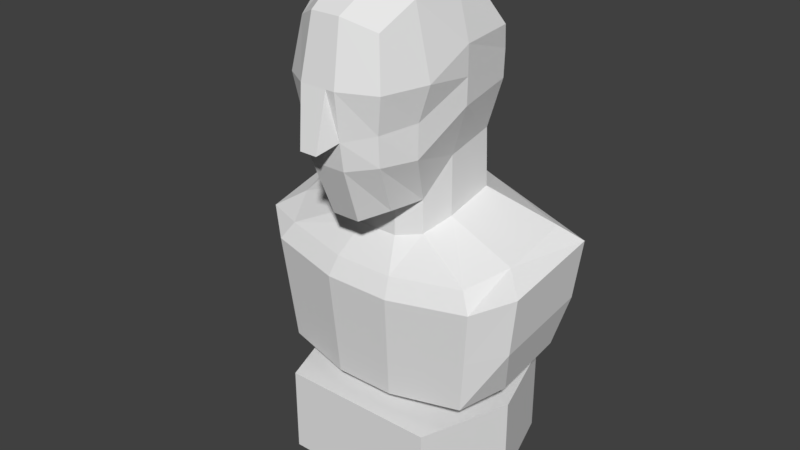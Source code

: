 # Source: bust.blend  (saved by Blender 2.78.0; exported with 4.5.12 LTS)
import bpy
from mathutils import Matrix  # noqa: F401  (used for matrix-valued properties, if any)

bpy.ops.wm.read_factory_settings(use_empty=True)
scene = bpy.context.scene
scene.name = 'Scene'

# ---- collections
col_collection_1 = bpy.data.collections.new('Collection 1'); scene.collection.children.link(col_collection_1)

# ---- materials (node trees are filled in below, after node groups)
mat_material = bpy.data.materials.new('Material')
mat_material.alpha_threshold = 0.0
mat_material.use_transparent_shadow = False
mat_material.roughness = 0.5
mat_material.line_color = (0.0, 0.0, 0.0, 1.0)

# ---- material node trees

# ---- world
world_world = bpy.data.worlds.new('World'); scene.world = world_world
world_world.color = (0.05088, 0.05088, 0.05088)
world_world.use_sun_shadow = False
world_world.sun_shadow_jitter_overblur = 0.0
world_world.cycles.sampling_method = 'MANUAL'

# ---- meshes
me_cube = bpy.data.meshes.new('Cube')
me_cube.from_pydata([(-0.2851, 0.07204, 2.157), (-0.333, -0.09161, 3.462), (-0.4268, 0.9738, 2.535), (-0.4754, 0.8444, 3.532), (0.2851, 0.07204, 2.157), (0.333, -0.09161, 3.462), (0.4268, 0.9738, 2.535), (0.4754, 0.8444, 3.532), (-0.6429, -0.02246, 0.4561), (-0.3419, 0.3536, 2.156), (-0.3419, -0.1085, 2.551), (-0.3907, -0.1512, 3.076), (-0.3992, 0.1864, 3.634), (-0.4307, 0.5922, 3.626), (-0.5279, 1.006, 3.307), (-0.5118, 1.03, 2.909), (0.172, 1.094, 2.455), (-0.172, 1.094, 2.455), (-0.2212, 0.9245, 3.717), (0.2212, 0.9245, 3.717), (0.5279, 1.006, 3.307), (0.5118, 1.03, 2.909), (0.3419, 0.3536, 2.156), (0.6429, -0.02246, 0.4561), (0.4307, 0.5922, 3.626), (0.3992, 0.1864, 3.634), (0.3907, -0.1512, 3.076), (0.3419, -0.1085, 2.551), (-0.1117, -0.07609, 2.076), (0.1117, -0.07609, 2.076), (0.1175, -0.2227, 3.561), (-0.1175, -0.2227, 3.561), (0.1753, 0.615, 3.82), (0.162, 0.167, 3.798), (-0.1753, 0.615, 3.82), (-0.162, 0.167, 3.798), (-0.1574, 0.2613, 2.053), (0.1574, 0.2613, 2.053), (0.1419, -0.2413, 2.514), (-0.1419, -0.2413, 2.514), (0.1452, -0.3163, 3.097), (-0.1452, -0.3163, 3.097), (0.5549, 0.5471, 2.849), (0.4572, 0.1476, 2.557), (0.555, 0.5501, 3.285), (0.5303, 0.1797, 3.096), (-0.2151, 1.186, 2.824), (0.2151, 1.186, 2.824), (-0.2151, 1.183, 3.391), (0.2151, 1.183, 3.391), (-0.4572, 0.1476, 2.557), (-0.5549, 0.5471, 2.849), (-0.5303, 0.1797, 3.096), (-0.555, 0.5501, 3.285), (-0.3419, -0.1194, 2.785), (-0.5118, 1.039, 3.124), (0.5118, 1.039, 3.124), (0.3419, -0.1194, 2.785), (0.1419, -0.2731, 2.733), (-0.1419, -0.2731, 2.733), (0.555, 0.5517, 3.057), (0.4562, 0.1556, 2.822), (-0.2151, 1.24, 3.117), (0.2151, 1.24, 3.117), (-0.4562, 0.1556, 2.822), (-0.555, 0.5517, 3.057), (-0.678, 1.44, 0.4608), (0.678, 1.44, 0.4608), (-0.4146, 0.5857, 2.44), (-0.9061, 0.7086, 0.4584), (0.9061, 0.7086, 0.4584), (0.4146, 0.5857, 2.44), (0.9061, 0.7109, -0.2509), (0.4268, 0.9986, 2.059), (-0.4146, 0.5931, 1.962), (-0.3419, 0.3536, 1.884), (0.172, 1.202, 2.11), (-0.9061, 0.7109, -0.2509), (0.3419, 0.3536, 1.884), (0.4146, 0.5931, 1.962), (-0.1574, 0.2613, 1.852), (0.1574, 0.2613, 1.852), (-0.4268, 0.9986, 2.059), (0.678, 1.442, -0.2486), (-0.678, 1.442, -0.2486), (0.6429, -0.02019, -0.2532), (-0.172, 1.202, 2.11), (-0.6429, -0.02019, -0.2532), (0.2577, 0.04774, 1.037), (-0.2577, 0.04774, 1.037), (-0.9834, 0.5324, 1.763), (-0.8109, 0.213, 1.659), (0.27, 1.344, 1.96), (-0.8609, 0.1783, 1.082), (0.8109, 0.213, 1.659), (0.9834, 0.5324, 1.763), (-0.2427, 0.09004, 1.617), (0.2427, 0.09004, 1.617), (-1.012, 1.073, 1.892), (1.012, 1.073, 1.892), (1.111, 0.3758, 1.167), (-1.144, 1.123, 1.316), (-0.27, 1.344, 1.96), (0.8609, 0.1783, 1.082), (-1.202, 1.143, 1.8), (1.202, 1.143, 1.8), (0.4532, 0.7091, 0.4603), (-0.9042, 0.1483, 1.515), (-0.4532, 0.7091, 0.4603), (-0.3011, 1.41, 1.85), (0.9042, 0.1483, 1.515), (0.3392, 1.128, 0.4616), (-0.2707, 0.01114, 1.467), (0.2707, 0.01114, 1.467), (-0.3392, 1.128, 0.4616), (0.3216, 0.2902, 0.459), (-1.167, 0.3589, 1.643), (0.3011, 1.41, 1.85), (-0.3216, 0.2902, 0.459), (1.167, 0.3589, 1.643), (-1.021, 1.076, 0.8847), (-0.3216, 0.3126, 0.6691), (-0.9916, 0.5304, 0.754), (-0.8176, 0.2084, 0.6495), (0.2723, 1.349, 0.9526), (0.3216, 0.3126, 0.6691), (0.8176, 0.2084, 0.6495), (-0.3392, 1.121, 0.8901), (-0.2448, 0.08434, 0.6067), (0.2448, 0.08434, 0.6067), (0.3392, 1.121, 0.8901), (1.021, 1.076, 0.8847), (-0.4532, 0.7167, 0.7796), (0.4532, 0.7167, 0.7796), (-0.2723, 1.349, 0.9526), (0.9916, 0.5304, 0.754), (1.144, 1.123, 1.316), (0.2867, 1.379, 1.401), (-0.2867, 1.379, 1.401), (-1.111, 0.3758, 1.167), (1.111, 0.3758, 1.167), (1.144, 1.123, 1.316), (-1.144, 1.123, 1.316), (-1.111, 0.3758, 1.167), (-1.202, 1.143, 1.8), (1.167, 0.3589, 1.643), (1.202, 1.143, 1.8), (-1.167, 0.3589, 1.643), (1.111, 0.3758, 1.167), (-1.144, 1.123, 1.316), (-1.202, 1.143, 1.8), (1.202, 1.143, 1.8), (-1.167, 0.3589, 1.643), (1.167, 0.3589, 1.643), (1.144, 1.123, 1.316), (-1.111, 0.3758, 1.167), (1.111, 0.3758, 1.167), (1.144, 1.123, 1.316), (-1.144, 1.123, 1.316), (-1.111, 0.3758, 1.167), (-1.202, 1.143, 1.8), (1.167, 0.3589, 1.643), (1.202, 1.143, 1.8), (-1.167, 0.3589, 1.643), (1.111, 0.3758, 1.167), (-1.144, 1.123, 1.316), (-1.202, 1.143, 1.8), (1.202, 1.143, 1.8), (-1.167, 0.3589, 1.643), (1.167, 0.3589, 1.643), (1.144, 1.123, 1.316), (-1.111, 0.3758, 1.167), (1.111, 0.3758, 1.167), (1.144, 1.123, 1.316), (-1.144, 1.123, 1.316), (-1.111, 0.3758, 1.167), (-1.202, 1.143, 1.8), (1.167, 0.3589, 1.643), (1.202, 1.143, 1.8), (-1.167, 0.3589, 1.643), (1.111, 0.3758, 1.167), (1.144, 1.123, 1.316), (-1.144, 1.123, 1.316), (-1.111, 0.3758, 1.167), (-1.202, 1.143, 1.8), (1.167, 0.3589, 1.643), (1.202, 1.143, 1.8), (-1.167, 0.3589, 1.643), (-4.47e-08, -0.4227, 2.667), (-2.98e-08, -0.3163, 3.097), (0.07261, -0.3163, 3.097), (0.07097, -0.4227, 2.667), (-0.07097, -0.4227, 2.667), (-0.07261, -0.3163, 3.097)], [(148, 164), (149, 165), (150, 166), (151, 167), (152, 168), (153, 169), (154, 170), (155, 171), (156, 172), (157, 173), (158, 174), (159, 175), (160, 176), (161, 177), (162, 178), (163, 179)], [(53, 13, 3, 14), (49, 19, 7, 20), (45, 25, 5, 26), (41, 31, 1, 11), (37, 22, 4, 29), (35, 12, 1, 31), (25, 33, 30, 5), (33, 35, 31, 30), (7, 19, 32, 24), (24, 32, 33, 25), (19, 18, 34, 32), (32, 34, 35, 33), (18, 3, 13, 34), (34, 13, 12, 35), (9, 36, 28, 0), (36, 37, 29, 28), (112, 107, 93, 89), (37, 36, 80, 81), (28, 39, 10, 0), (59, 41, 11, 54), (4, 27, 38, 29), (29, 38, 39, 28), (57, 26, 40, 58), (58, 40, 190, 191), (26, 5, 30, 40), (40, 30, 31, 41, 193, 189, 190), (22, 43, 27, 4), (61, 45, 26, 57), (6, 21, 42, 71), (71, 42, 43, 22), (56, 20, 44, 60), (60, 44, 45, 61), (20, 7, 24, 44), (44, 24, 25, 45), (16, 47, 21, 6), (63, 49, 20, 56), (2, 15, 46, 17), (17, 46, 47, 16), (55, 14, 48, 62), (62, 48, 49, 63), (14, 3, 18, 48), (48, 18, 19, 49), (68, 51, 15, 2), (65, 53, 14, 55), (0, 10, 50, 9), (9, 50, 51, 68), (54, 11, 52, 64), (64, 52, 53, 65), (11, 1, 12, 52), (52, 12, 13, 53), (50, 64, 65, 51), (10, 54, 64, 50), (51, 65, 55, 15), (46, 62, 63, 47), (15, 55, 62, 46), (47, 63, 56, 21), (42, 60, 61, 43), (21, 56, 60, 42), (43, 61, 57, 27), (38, 58, 191, 188, 192, 59, 39), (27, 57, 58, 38), (39, 59, 54, 10), (2, 82, 74, 68), (116, 104, 150, 152), (36, 9, 75, 80), (86, 102, 98, 82), (76, 92, 102, 86), (79, 78, 94, 95), (73, 99, 92, 76), (113, 112, 89, 88), (22, 37, 81, 78), (16, 76, 86, 17), (2, 17, 86, 82), (70, 23, 85, 72), (69, 66, 84, 77), (71, 22, 78, 79), (16, 6, 73, 76), (9, 68, 74, 75), (72, 77, 84, 83), (85, 87, 77, 72), (71, 79, 73, 6), (23, 8, 87, 85), (91, 90, 116, 107), (97, 96, 112, 113), (8, 69, 77, 87), (90, 98, 104, 116), (96, 91, 107, 112), (66, 67, 83, 84), (79, 95, 99, 73), (67, 70, 72, 83), (80, 75, 91, 96), (74, 82, 98, 90), (107, 116, 139, 93), (81, 80, 96, 97), (75, 74, 90, 91), (78, 81, 97, 94), (110, 113, 88, 103), (111, 106, 70, 67), (114, 111, 67, 66), (101, 138, 134, 120), (118, 108, 69, 8), (137, 124, 134, 138), (100, 103, 126, 135), (136, 131, 124, 137), (94, 97, 113, 110), (92, 99, 105, 117), (115, 118, 8, 23), (125, 121, 118, 115), (102, 92, 117, 109), (133, 125, 115, 106), (95, 94, 110, 119), (132, 127, 114, 108), (102, 109, 104, 98), (130, 133, 106, 111), (95, 119, 105, 99), (108, 114, 66, 69), (127, 130, 111, 114), (130, 127, 134, 124), (121, 132, 108, 118), (106, 115, 23, 70), (128, 121, 125, 129), (100, 135, 131, 136), (124, 135, 129, 125, 133, 130), (89, 93, 123, 128), (139, 101, 120, 122), (131, 135, 124), (88, 89, 128, 129), (93, 139, 122, 123), (103, 88, 129, 126), (129, 135, 126), (128, 122, 134, 127, 132, 121), (123, 122, 128), (120, 134, 122), (144, 147, 163, 160), (105, 136, 137, 117), (119, 110, 103, 100), (117, 137, 138, 109), (104, 109, 138, 101), (101, 139, 155, 149), (105, 119, 153, 151), (145, 146, 162, 161), (140, 145, 161, 156), (136, 105, 151, 154), (142, 144, 160, 158), (154, 151, 162, 157), (155, 152, 163, 159), (153, 148, 156, 161), (151, 153, 161, 162), (150, 149, 158, 160), (149, 155, 159, 158), (152, 150, 160, 163), (148, 154, 157, 156), (104, 101, 149, 150), (146, 141, 157, 162), (139, 116, 152, 155), (119, 100, 148, 153), (147, 143, 159, 163), (141, 140, 156, 157), (100, 136, 154, 148), (143, 142, 158, 159), (162, 186, 181, 157), (161, 185, 186, 162), (158, 182, 184, 160), (157, 181, 180, 156), (163, 187, 183, 159), (160, 184, 187, 163), (156, 180, 185, 161), (159, 183, 182, 158), (181, 186, 185, 180), (183, 187, 184, 182), (188, 189, 193, 192), (191, 190, 189, 188), (192, 193, 41, 59)])
me_cube.materials.append(mat_material)
me_cube.use_remesh_preserve_volume = False
me_cube.use_remesh_preserve_attributes = False
me_cube.use_mirror_vertex_groups = False
me_cube.update()

# ---- objects
ob_cube = bpy.data.objects.new('Cube', me_cube)

# ---- transforms, parenting, visibility, modifiers, constraints
ob_cube.location = (0.0, 0.0, 0.0)
ob_cube.scale = (0.3945, 0.3945, 0.3945)
ob_cube.lock_rotations_4d = False
ob_cube.empty_display_type = 'ARROWS'
ob_cube.lineart.crease_threshold = 0.0

# ---- collection membership
col_collection_1.objects.link(ob_cube)

# ---- scene / render settings (as saved in the file)
scene.frame_start = 1; scene.frame_end = 250; scene.frame_set(172)
scene.render.engine = 'BLENDER_EEVEE_NEXT'
scene.render.resolution_percentage = 50
scene.render.dither_intensity = 0.0
scene.cycles.use_denoising = False
scene.cycles.samples = 128
scene.cycles.sampling_pattern = 'TABULATED_SOBOL'
scene.cycles.light_sampling_threshold = 0.0
scene.cycles.use_adaptive_sampling = False
scene.cycles.use_light_tree = False
scene.cycles.blur_glossy = 0.0
scene.cycles.sample_clamp_indirect = 0.0
scene.view_settings.view_transform = 'Standard'
bpy.context.view_layer.update()

# ---- added for rendering (the .blend has no active camera and no usable light): camera, sun
cam_auto = bpy.data.cameras.new('AutoCamera')
cam_auto.lens = 50.0
cam_auto.sensor_width = 36.0
cam_auto.clip_end = 1000.0
ob_auto_camera = bpy.data.objects.new('AutoCamera', cam_auto)
scene.collection.objects.link(ob_auto_camera)
ob_auto_camera.location = (1.8555, -2.02555, 2.18791)
ob_auto_camera.rotation_euler = (1.09748, -7.21219e-08, 0.694738)
scene.camera = ob_auto_camera
light_auto_sun = bpy.data.lights.new('AutoSun', 'SUN')
light_auto_sun.energy = 3.0
light_auto_sun.angle = 0.0523599
ob_auto_sun = bpy.data.objects.new('AutoSun', light_auto_sun)
scene.collection.objects.link(ob_auto_sun)
ob_auto_sun.rotation_euler = (0.872665, 0.174533, 0.523599)
bpy.context.view_layer.update()

